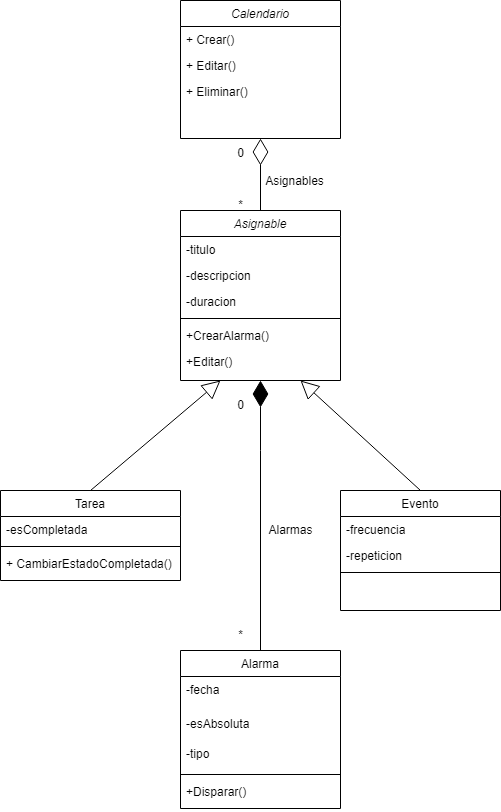

The diagram above was exported from draw.io. Its source (the exported page's mxGraphModel, read from the mxfile embedded in the PNG):
<mxGraphModel dx="880" dy="494" grid="1" gridSize="10" guides="1" tooltips="1" connect="1" arrows="1" fold="1" page="1" pageScale="1" pageWidth="827" pageHeight="1169" math="0" shadow="0">
  <root>
    <mxCell id="WIyWlLk6GJQsqaUBKTNV-0" />
    <mxCell id="WIyWlLk6GJQsqaUBKTNV-1" parent="WIyWlLk6GJQsqaUBKTNV-0" />
    <mxCell id="zkfFHV4jXpPFQw0GAbJ--0" value="Calendario&#10;" style="swimlane;fontStyle=2;align=center;verticalAlign=top;childLayout=stackLayout;horizontal=1;startSize=26;horizontalStack=0;resizeParent=1;resizeLast=0;collapsible=1;marginBottom=0;rounded=0;shadow=0;strokeWidth=1;" parent="WIyWlLk6GJQsqaUBKTNV-1" vertex="1">
      <mxGeometry x="320" y="40" width="160" height="138" as="geometry">
        <mxRectangle x="230" y="140" width="160" height="26" as="alternateBounds" />
      </mxGeometry>
    </mxCell>
    <mxCell id="zkfFHV4jXpPFQw0GAbJ--5" value="+ Crear()" style="text;align=left;verticalAlign=top;spacingLeft=4;spacingRight=4;overflow=hidden;rotatable=0;points=[[0,0.5],[1,0.5]];portConstraint=eastwest;" parent="zkfFHV4jXpPFQw0GAbJ--0" vertex="1">
      <mxGeometry y="26" width="160" height="26" as="geometry" />
    </mxCell>
    <mxCell id="lM6XXSEVqX4tdmGsF-PC-1" value="+ Editar()" style="text;align=left;verticalAlign=top;spacingLeft=4;spacingRight=4;overflow=hidden;rotatable=0;points=[[0,0.5],[1,0.5]];portConstraint=eastwest;" parent="zkfFHV4jXpPFQw0GAbJ--0" vertex="1">
      <mxGeometry y="52" width="160" height="26" as="geometry" />
    </mxCell>
    <mxCell id="lM6XXSEVqX4tdmGsF-PC-7" value="+ Eliminar()" style="text;align=left;verticalAlign=top;spacingLeft=4;spacingRight=4;overflow=hidden;rotatable=0;points=[[0,0.5],[1,0.5]];portConstraint=eastwest;" parent="zkfFHV4jXpPFQw0GAbJ--0" vertex="1">
      <mxGeometry y="78" width="160" height="26" as="geometry" />
    </mxCell>
    <mxCell id="zkfFHV4jXpPFQw0GAbJ--6" value="Tarea" style="swimlane;fontStyle=0;align=center;verticalAlign=top;childLayout=stackLayout;horizontal=1;startSize=26;horizontalStack=0;resizeParent=1;resizeLast=0;collapsible=1;marginBottom=0;rounded=0;shadow=0;strokeWidth=1;" parent="WIyWlLk6GJQsqaUBKTNV-1" vertex="1">
      <mxGeometry x="140" y="530" width="180" height="90" as="geometry">
        <mxRectangle x="130" y="380" width="160" height="26" as="alternateBounds" />
      </mxGeometry>
    </mxCell>
    <mxCell id="zkfFHV4jXpPFQw0GAbJ--7" value="-esCompletada" style="text;align=left;verticalAlign=top;spacingLeft=4;spacingRight=4;overflow=hidden;rotatable=0;points=[[0,0.5],[1,0.5]];portConstraint=eastwest;" parent="zkfFHV4jXpPFQw0GAbJ--6" vertex="1">
      <mxGeometry y="26" width="180" height="26" as="geometry" />
    </mxCell>
    <mxCell id="zkfFHV4jXpPFQw0GAbJ--9" value="" style="line;html=1;strokeWidth=1;align=left;verticalAlign=middle;spacingTop=-1;spacingLeft=3;spacingRight=3;rotatable=0;labelPosition=right;points=[];portConstraint=eastwest;" parent="zkfFHV4jXpPFQw0GAbJ--6" vertex="1">
      <mxGeometry y="52" width="180" height="8" as="geometry" />
    </mxCell>
    <mxCell id="zkfFHV4jXpPFQw0GAbJ--11" value="+ CambiarEstadoCompletada()" style="text;align=left;verticalAlign=top;spacingLeft=4;spacingRight=4;overflow=hidden;rotatable=0;points=[[0,0.5],[1,0.5]];portConstraint=eastwest;" parent="zkfFHV4jXpPFQw0GAbJ--6" vertex="1">
      <mxGeometry y="60" width="180" height="26" as="geometry" />
    </mxCell>
    <mxCell id="zkfFHV4jXpPFQw0GAbJ--13" value="Evento" style="swimlane;fontStyle=0;align=center;verticalAlign=top;childLayout=stackLayout;horizontal=1;startSize=26;horizontalStack=0;resizeParent=1;resizeLast=0;collapsible=1;marginBottom=0;rounded=0;shadow=0;strokeWidth=1;" parent="WIyWlLk6GJQsqaUBKTNV-1" vertex="1">
      <mxGeometry x="480" y="530" width="160" height="120" as="geometry">
        <mxRectangle x="340" y="380" width="170" height="26" as="alternateBounds" />
      </mxGeometry>
    </mxCell>
    <mxCell id="zkfFHV4jXpPFQw0GAbJ--14" value="-frecuencia" style="text;align=left;verticalAlign=top;spacingLeft=4;spacingRight=4;overflow=hidden;rotatable=0;points=[[0,0.5],[1,0.5]];portConstraint=eastwest;" parent="zkfFHV4jXpPFQw0GAbJ--13" vertex="1">
      <mxGeometry y="26" width="160" height="26" as="geometry" />
    </mxCell>
    <mxCell id="lM6XXSEVqX4tdmGsF-PC-18" value="-repeticion" style="text;align=left;verticalAlign=top;spacingLeft=4;spacingRight=4;overflow=hidden;rotatable=0;points=[[0,0.5],[1,0.5]];portConstraint=eastwest;" parent="zkfFHV4jXpPFQw0GAbJ--13" vertex="1">
      <mxGeometry y="52" width="160" height="26" as="geometry" />
    </mxCell>
    <mxCell id="zkfFHV4jXpPFQw0GAbJ--15" value="" style="line;html=1;strokeWidth=1;align=left;verticalAlign=middle;spacingTop=-1;spacingLeft=3;spacingRight=3;rotatable=0;labelPosition=right;points=[];portConstraint=eastwest;" parent="zkfFHV4jXpPFQw0GAbJ--13" vertex="1">
      <mxGeometry y="78" width="160" height="8" as="geometry" />
    </mxCell>
    <mxCell id="zkfFHV4jXpPFQw0GAbJ--17" value="Asignable" style="swimlane;fontStyle=2;align=center;verticalAlign=top;childLayout=stackLayout;horizontal=1;startSize=26;horizontalStack=0;resizeParent=1;resizeLast=0;collapsible=1;marginBottom=0;rounded=0;shadow=0;strokeWidth=1;" parent="WIyWlLk6GJQsqaUBKTNV-1" vertex="1">
      <mxGeometry x="320" y="250" width="160" height="170" as="geometry">
        <mxRectangle x="550" y="140" width="160" height="26" as="alternateBounds" />
      </mxGeometry>
    </mxCell>
    <mxCell id="zkfFHV4jXpPFQw0GAbJ--18" value="-titulo" style="text;align=left;verticalAlign=top;spacingLeft=4;spacingRight=4;overflow=hidden;rotatable=0;points=[[0,0.5],[1,0.5]];portConstraint=eastwest;" parent="zkfFHV4jXpPFQw0GAbJ--17" vertex="1">
      <mxGeometry y="26" width="160" height="26" as="geometry" />
    </mxCell>
    <mxCell id="zkfFHV4jXpPFQw0GAbJ--19" value="-descripcion" style="text;align=left;verticalAlign=top;spacingLeft=4;spacingRight=4;overflow=hidden;rotatable=0;points=[[0,0.5],[1,0.5]];portConstraint=eastwest;rounded=0;shadow=0;html=0;" parent="zkfFHV4jXpPFQw0GAbJ--17" vertex="1">
      <mxGeometry y="52" width="160" height="26" as="geometry" />
    </mxCell>
    <mxCell id="zkfFHV4jXpPFQw0GAbJ--20" value="-duracion" style="text;align=left;verticalAlign=top;spacingLeft=4;spacingRight=4;overflow=hidden;rotatable=0;points=[[0,0.5],[1,0.5]];portConstraint=eastwest;rounded=0;shadow=0;html=0;" parent="zkfFHV4jXpPFQw0GAbJ--17" vertex="1">
      <mxGeometry y="78" width="160" height="26" as="geometry" />
    </mxCell>
    <mxCell id="zkfFHV4jXpPFQw0GAbJ--23" value="" style="line;html=1;strokeWidth=1;align=left;verticalAlign=middle;spacingTop=-1;spacingLeft=3;spacingRight=3;rotatable=0;labelPosition=right;points=[];portConstraint=eastwest;" parent="zkfFHV4jXpPFQw0GAbJ--17" vertex="1">
      <mxGeometry y="104" width="160" height="8" as="geometry" />
    </mxCell>
    <mxCell id="lM6XXSEVqX4tdmGsF-PC-16" value="+CrearAlarma()" style="text;align=left;verticalAlign=top;spacingLeft=4;spacingRight=4;overflow=hidden;rotatable=0;points=[[0,0.5],[1,0.5]];portConstraint=eastwest;rounded=0;shadow=0;html=0;" parent="zkfFHV4jXpPFQw0GAbJ--17" vertex="1">
      <mxGeometry y="112" width="160" height="26" as="geometry" />
    </mxCell>
    <mxCell id="lM6XXSEVqX4tdmGsF-PC-20" value="+Editar()" style="text;align=left;verticalAlign=top;spacingLeft=4;spacingRight=4;overflow=hidden;rotatable=0;points=[[0,0.5],[1,0.5]];portConstraint=eastwest;rounded=0;shadow=0;html=0;" parent="zkfFHV4jXpPFQw0GAbJ--17" vertex="1">
      <mxGeometry y="138" width="160" height="26" as="geometry" />
    </mxCell>
    <mxCell id="lM6XXSEVqX4tdmGsF-PC-12" value="" style="endArrow=diamondThin;endFill=0;endSize=24;html=1;rounded=0;exitX=0.5;exitY=0;exitDx=0;exitDy=0;entryX=0.5;entryY=1;entryDx=0;entryDy=0;" parent="WIyWlLk6GJQsqaUBKTNV-1" source="zkfFHV4jXpPFQw0GAbJ--17" target="zkfFHV4jXpPFQw0GAbJ--0" edge="1">
      <mxGeometry width="160" relative="1" as="geometry">
        <mxPoint x="240" y="178" as="sourcePoint" />
        <mxPoint x="400" y="190" as="targetPoint" />
      </mxGeometry>
    </mxCell>
    <mxCell id="lM6XXSEVqX4tdmGsF-PC-13" value="0" style="text;html=1;align=center;verticalAlign=middle;resizable=0;points=[];autosize=1;strokeColor=none;fillColor=none;" parent="WIyWlLk6GJQsqaUBKTNV-1" vertex="1">
      <mxGeometry x="365" y="178" width="30" height="30" as="geometry" />
    </mxCell>
    <mxCell id="lM6XXSEVqX4tdmGsF-PC-14" value="*" style="text;html=1;align=center;verticalAlign=middle;resizable=0;points=[];autosize=1;strokeColor=none;fillColor=none;" parent="WIyWlLk6GJQsqaUBKTNV-1" vertex="1">
      <mxGeometry x="365" y="230" width="30" height="30" as="geometry" />
    </mxCell>
    <mxCell id="lM6XXSEVqX4tdmGsF-PC-15" value="Asignables" style="text;html=1;align=center;verticalAlign=middle;resizable=0;points=[];autosize=1;strokeColor=none;fillColor=none;" parent="WIyWlLk6GJQsqaUBKTNV-1" vertex="1">
      <mxGeometry x="394" y="206" width="80" height="30" as="geometry" />
    </mxCell>
    <mxCell id="lM6XXSEVqX4tdmGsF-PC-17" value="" style="endArrow=block;endSize=16;endFill=0;html=1;rounded=0;exitX=0.5;exitY=0;exitDx=0;exitDy=0;entryX=0.25;entryY=1;entryDx=0;entryDy=0;" parent="WIyWlLk6GJQsqaUBKTNV-1" source="zkfFHV4jXpPFQw0GAbJ--6" target="zkfFHV4jXpPFQw0GAbJ--17" edge="1">
      <mxGeometry width="160" relative="1" as="geometry">
        <mxPoint x="340" y="490" as="sourcePoint" />
        <mxPoint x="500" y="490" as="targetPoint" />
      </mxGeometry>
    </mxCell>
    <mxCell id="lM6XXSEVqX4tdmGsF-PC-21" value="" style="endArrow=block;endSize=16;endFill=0;html=1;rounded=0;entryX=0.75;entryY=1;entryDx=0;entryDy=0;exitX=0.5;exitY=0;exitDx=0;exitDy=0;" parent="WIyWlLk6GJQsqaUBKTNV-1" source="zkfFHV4jXpPFQw0GAbJ--13" target="zkfFHV4jXpPFQw0GAbJ--17" edge="1">
      <mxGeometry width="160" relative="1" as="geometry">
        <mxPoint x="650" y="460" as="sourcePoint" />
        <mxPoint x="730" y="420" as="targetPoint" />
      </mxGeometry>
    </mxCell>
    <mxCell id="lM6XXSEVqX4tdmGsF-PC-23" value="" style="endArrow=diamondThin;endFill=1;endSize=24;html=1;rounded=0;exitX=0.5;exitY=0;exitDx=0;exitDy=0;entryX=0.5;entryY=1;entryDx=0;entryDy=0;" parent="WIyWlLk6GJQsqaUBKTNV-1" source="lM6XXSEVqX4tdmGsF-PC-24" target="zkfFHV4jXpPFQw0GAbJ--17" edge="1">
      <mxGeometry width="160" relative="1" as="geometry">
        <mxPoint x="399" y="720" as="sourcePoint" />
        <mxPoint x="400" y="440" as="targetPoint" />
        <Array as="points">
          <mxPoint x="400" y="490" />
        </Array>
      </mxGeometry>
    </mxCell>
    <mxCell id="lM6XXSEVqX4tdmGsF-PC-24" value="Alarma" style="swimlane;fontStyle=0;align=center;verticalAlign=top;childLayout=stackLayout;horizontal=1;startSize=26;horizontalStack=0;resizeParent=1;resizeLast=0;collapsible=1;marginBottom=0;rounded=0;shadow=0;strokeWidth=1;" parent="WIyWlLk6GJQsqaUBKTNV-1" vertex="1">
      <mxGeometry x="320" y="690" width="160" height="158" as="geometry">
        <mxRectangle x="130" y="380" width="160" height="26" as="alternateBounds" />
      </mxGeometry>
    </mxCell>
    <mxCell id="lM6XXSEVqX4tdmGsF-PC-25" value="-fecha" style="text;align=left;verticalAlign=top;spacingLeft=4;spacingRight=4;overflow=hidden;rotatable=0;points=[[0,0.5],[1,0.5]];portConstraint=eastwest;" parent="lM6XXSEVqX4tdmGsF-PC-24" vertex="1">
      <mxGeometry y="26" width="160" height="34" as="geometry" />
    </mxCell>
    <mxCell id="lM6XXSEVqX4tdmGsF-PC-28" value="-esAbsoluta" style="text;align=left;verticalAlign=top;spacingLeft=4;spacingRight=4;overflow=hidden;rotatable=0;points=[[0,0.5],[1,0.5]];portConstraint=eastwest;" parent="lM6XXSEVqX4tdmGsF-PC-24" vertex="1">
      <mxGeometry y="60" width="160" height="30" as="geometry" />
    </mxCell>
    <mxCell id="lM6XXSEVqX4tdmGsF-PC-32" value="-tipo" style="text;align=left;verticalAlign=top;spacingLeft=4;spacingRight=4;overflow=hidden;rotatable=0;points=[[0,0.5],[1,0.5]];portConstraint=eastwest;" parent="lM6XXSEVqX4tdmGsF-PC-24" vertex="1">
      <mxGeometry y="90" width="160" height="30" as="geometry" />
    </mxCell>
    <mxCell id="lM6XXSEVqX4tdmGsF-PC-26" value="" style="line;html=1;strokeWidth=1;align=left;verticalAlign=middle;spacingTop=-1;spacingLeft=3;spacingRight=3;rotatable=0;labelPosition=right;points=[];portConstraint=eastwest;" parent="lM6XXSEVqX4tdmGsF-PC-24" vertex="1">
      <mxGeometry y="120" width="160" height="8" as="geometry" />
    </mxCell>
    <mxCell id="lM6XXSEVqX4tdmGsF-PC-30" value="+Disparar()" style="text;align=left;verticalAlign=top;spacingLeft=4;spacingRight=4;overflow=hidden;rotatable=0;points=[[0,0.5],[1,0.5]];portConstraint=eastwest;" parent="lM6XXSEVqX4tdmGsF-PC-24" vertex="1">
      <mxGeometry y="128" width="160" height="30" as="geometry" />
    </mxCell>
    <mxCell id="lM6XXSEVqX4tdmGsF-PC-33" value="0" style="text;html=1;align=center;verticalAlign=middle;resizable=0;points=[];autosize=1;strokeColor=none;fillColor=none;" parent="WIyWlLk6GJQsqaUBKTNV-1" vertex="1">
      <mxGeometry x="365" y="430" width="30" height="30" as="geometry" />
    </mxCell>
    <mxCell id="lM6XXSEVqX4tdmGsF-PC-34" value="*" style="text;html=1;align=center;verticalAlign=middle;resizable=0;points=[];autosize=1;strokeColor=none;fillColor=none;" parent="WIyWlLk6GJQsqaUBKTNV-1" vertex="1">
      <mxGeometry x="365" y="660" width="30" height="30" as="geometry" />
    </mxCell>
    <mxCell id="lM6XXSEVqX4tdmGsF-PC-35" value="Alarmas" style="text;html=1;align=center;verticalAlign=middle;resizable=0;points=[];autosize=1;strokeColor=none;fillColor=none;" parent="WIyWlLk6GJQsqaUBKTNV-1" vertex="1">
      <mxGeometry x="395" y="555" width="70" height="30" as="geometry" />
    </mxCell>
  </root>
</mxGraphModel>